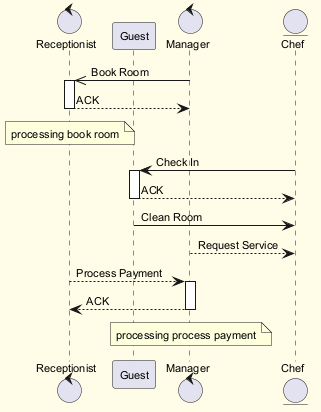

The diagram above was rendered by PlantUML. Its source (embedded in the PNG):
@startuml
skinparam backgroundColor #FFFDE7
skinparam classBackgroundColor #FFF9C4
skinparam classBorderColor #F57F17
skinparam defaultFontSize 11
control "Receptionist" as R
participant "Guest" as G
control "Manager" as M
entity "Chef" as C
M ->> R : Book Room
activate R
R --> M : ACK
deactivate R
note over R : processing book room
C -> G : Check In
activate G
G --> C : ACK
deactivate G
G -> C : Clean Room
M --> C : Request Service
R --> M : Process Payment
activate M
M --> R : ACK
deactivate M
note over M : processing process payment
@enduml